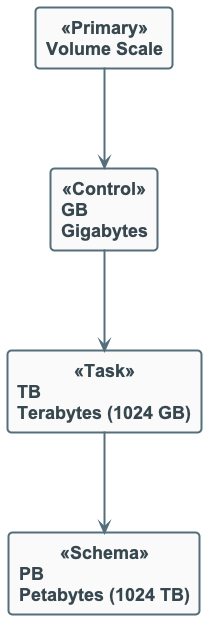

The diagram above was rendered by PlantUML. Its source (embedded in the PNG):
@startuml
!include ../_template_styles.puml
' Volume scale — GB to PB
top to bottom direction

rectangle "**Volume Scale**" as H <<Primary>>

rectangle "**GB**\nGigabytes" as GB <<Control>>
rectangle "**TB**\nTerabytes (1024 GB)" as TB <<Task>>
rectangle "**PB**\nPetabytes (1024 TB)" as PB <<Schema>>

H --> GB
GB --> TB
TB --> PB

@enduml